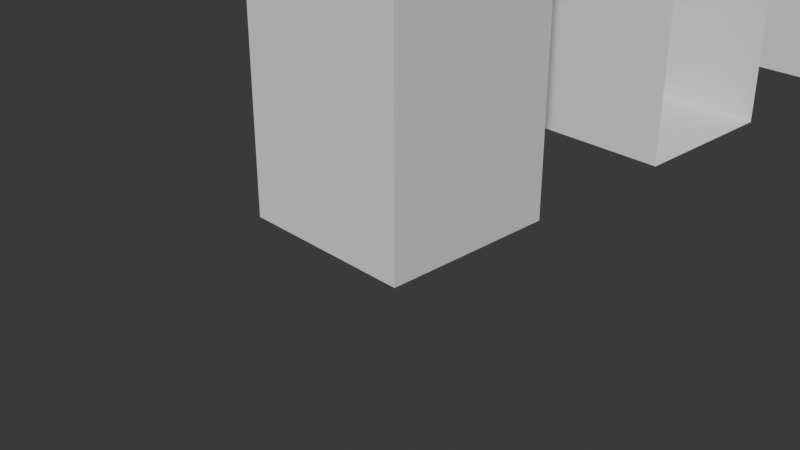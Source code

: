 # Source: LabyrinthAssets.blend  (saved by Blender 4.0.36; exported with 4.5.12 LTS)
import bpy
from mathutils import Matrix  # noqa: F401  (used for matrix-valued properties, if any)

bpy.ops.wm.read_factory_settings(use_empty=True)
scene = bpy.context.scene
scene.name = 'Scene'

# ---- collections
col_collection = bpy.data.collections.new('Collection'); scene.collection.children.link(col_collection)

# ---- world
world_world = bpy.data.worlds.new('World'); scene.world = world_world
world_world.use_nodes = True; world_world.node_tree.nodes.clear()
_N = world_world.node_tree.nodes; _L = world_world.node_tree.links
n0 = _N.new('ShaderNodeOutputWorld'); n0.name = 'World Output'; n0.location = (300, 300)
n1 = _N.new('ShaderNodeBackground'); n1.name = 'Background'; n1.location = (10, 300)
n1.inputs[0].default_value = (0.05088, 0.05088, 0.05088, 1.0)
_L.new(n1.outputs[0], n0.inputs[0])
n0.is_active_output = True
world_world.color = (0.05088, 0.05088, 0.05088)
world_world.use_sun_shadow = False
world_world.sun_shadow_jitter_overblur = 0.0

# ---- cameras
cam_camera = bpy.data.cameras.new('Camera')
cam_camera.clip_end = 100.0
cam_camera.lens = 50.0
cam_camera.ortho_scale = 7.314

# ---- meshes
me_cube_001 = bpy.data.meshes.new('Cube.001')
me_cube_001.from_pydata([(-1.0, -1.0, -3.0), (-1.0, -1.0, 3.0), (-1.0, 1.0, -3.0), (-1.0, 1.0, 3.0), (1.0, -1.0, -3.0), (1.0, -1.0, 3.0), (1.0, 1.0, -3.0), (1.0, 1.0, 3.0)], [], [(0, 2, 3, 1), (2, 6, 7, 3), (4, 0, 1, 5), (2, 0, 4, 6)])
_uv = me_cube_001.uv_layers.new(name='UVMap')
_uv.uv.foreach_set('vector', [0.375, 0.0, 0.375, 0.25, 0.625, 0.25, 0.625, 0.0, 0.375, 0.25, 0.375, 0.5, 0.625, 0.5, 0.625, 0.25, 0.375, 0.75, 0.375, 1.0, 0.625, 1.0, 0.625, 0.75, 0.125, 0.5, 0.125, 0.75, 0.375, 0.75, 0.375, 0.5])
me_cube_001.update()
me_cube_002 = bpy.data.meshes.new('Cube.002')
me_cube_002.from_pydata([(-1.0, -1.0, -3.0), (-1.0, -1.0, 3.0), (-1.0, 1.0, -3.0), (-1.0, 1.0, 3.0), (1.0, -1.0, -3.0), (1.0, -1.0, 3.0), (1.0, 1.0, -3.0), (1.0, 1.0, 3.0)], [], [(0, 1, 3, 2), (2, 3, 7, 6), (6, 7, 5, 4), (4, 5, 1, 0), (2, 6, 4, 0), (7, 3, 1, 5)])
_uv = me_cube_002.uv_layers.new(name='UVMap')
_uv.uv.foreach_set('vector', [0.375, 0.0, 0.625, 0.0, 0.625, 0.25, 0.375, 0.25, 0.375, 0.25, 0.625, 0.25, 0.625, 0.5, 0.375, 0.5, 0.375, 0.5, 0.625, 0.5, 0.625, 0.75, 0.375, 0.75, 0.375, 0.75, 0.625, 0.75, 0.625, 1.0, 0.375, 1.0, 0.125, 0.5, 0.375, 0.5, 0.375, 0.75, 0.125, 0.75, 0.625, 0.5, 0.875, 0.5, 0.875, 0.75, 0.625, 0.75])
me_cube_002.update()
me_cube_003 = bpy.data.meshes.new('Cube.003')
me_cube_003.from_pydata([(-1.0, -1.0, -3.0), (-1.0, -1.0, 3.0), (-1.0, 1.0, -3.0), (-1.0, 1.0, 3.0), (1.0, -1.0, -3.0), (1.0, -1.0, 3.0), (1.0, 1.0, -3.0)], [], [(0, 2, 3, 1), (4, 0, 1, 5), (2, 0, 4, 6)])
_uv = me_cube_003.uv_layers.new(name='UVMap')
_uv.uv.foreach_set('vector', [0.375, 0.0, 0.375, 0.25, 0.625, 0.25, 0.625, 0.0, 0.375, 0.75, 0.375, 1.0, 0.625, 1.0, 0.625, 0.75, 0.125, 0.5, 0.125, 0.75, 0.375, 0.75, 0.375, 0.5])
me_cube_003.update()
me_cube_004 = bpy.data.meshes.new('Cube.004')
me_cube_004.from_pydata([(-1.0, -1.0, -3.0), (-1.0, -1.0, 3.0), (-1.0, 1.0, -3.0), (-1.0, 1.0, 3.0), (1.0, -1.0, -3.0), (1.0, -1.0, 3.0), (1.0, 1.0, -3.0), (1.0, 1.0, 3.0)], [], [(2, 6, 7, 3), (4, 0, 1, 5), (2, 0, 4, 6)])
_uv = me_cube_004.uv_layers.new(name='UVMap')
_uv.uv.foreach_set('vector', [0.375, 0.25, 0.375, 0.5, 0.625, 0.5, 0.625, 0.25, 0.375, 0.75, 0.375, 1.0, 0.625, 1.0, 0.625, 0.75, 0.125, 0.5, 0.125, 0.75, 0.375, 0.75, 0.375, 0.5])
me_cube_004.update()
me_cube_005 = bpy.data.meshes.new('Cube.005')
me_cube_005.from_pydata([(-1.0, -1.0, -3.0), (-1.0, -1.0, 3.0), (-1.0, 1.0, -3.0), (1.0, -1.0, -3.0), (1.0, -1.0, 3.0), (1.0, 1.0, -3.0)], [], [(3, 0, 1, 4), (2, 0, 3, 5)])
_uv = me_cube_005.uv_layers.new(name='UVMap')
_uv.uv.foreach_set('vector', [0.375, 0.75, 0.375, 1.0, 0.625, 1.0, 0.625, 0.75, 0.125, 0.5, 0.125, 0.75, 0.375, 0.75, 0.375, 0.5])
me_cube_005.update()
me_cube_006 = bpy.data.meshes.new('Cube.006')
me_cube_006.from_pydata([(-1.0, -1.0, -3.0), (-1.0, 1.0, -3.0), (1.0, -1.0, -3.0), (1.0, 1.0, -3.0)], [], [(1, 0, 2, 3)])
_uv = me_cube_006.uv_layers.new(name='UVMap')
_uv.uv.foreach_set('vector', [0.125, 0.5, 0.125, 0.75, 0.375, 0.75, 0.375, 0.5])
me_cube_006.update()
me_cube_007 = bpy.data.meshes.new('Cube.007')
me_cube_007.from_pydata([(-1.0, -1.0, 3.0), (-1.0, 1.0, 3.0), (1.0, -1.0, 3.0), (1.0, 1.0, 3.0)], [], [(3, 1, 0, 2)])
_uv = me_cube_007.uv_layers.new(name='UVMap')
_uv.uv.foreach_set('vector', [0.625, 0.5, 0.875, 0.5, 0.875, 0.75, 0.625, 0.75])
me_cube_007.update()
me_cube_008 = bpy.data.meshes.new('Cube.008')
me_cube_008.from_pydata([(-2.998, -2.998, -0.6109), (-2.998, -2.998, 0.6109), (-2.998, 2.998, -0.6109), (-2.998, 2.998, 0.6109), (2.998, -2.998, -0.6109), (2.998, -2.998, 0.6109), (2.998, 2.998, -0.6109), (2.998, 2.998, 0.6109)], [], [(0, 1, 3, 2), (2, 3, 7, 6), (6, 7, 5, 4), (4, 5, 1, 0), (2, 6, 4, 0), (7, 3, 1, 5)])
_uv = me_cube_008.uv_layers.new(name='UVMap')
_uv.uv.foreach_set('vector', [0.375, 0.0, 0.625, 0.0, 0.625, 0.25, 0.375, 0.25, 0.375, 0.25, 0.625, 0.25, 0.625, 0.5, 0.375, 0.5, 0.375, 0.5, 0.625, 0.5, 0.625, 0.75, 0.375, 0.75, 0.375, 0.75, 0.625, 0.75, 0.625, 1.0, 0.375, 1.0, 0.125, 0.5, 0.375, 0.5, 0.375, 0.75, 0.125, 0.75, 0.625, 0.5, 0.875, 0.5, 0.875, 0.75, 0.625, 0.75])
me_cube_008.update()

# ---- objects
ob_camera = bpy.data.objects.new('Camera', cam_camera)
ob_wall3__col = bpy.data.objects.new('Wall3 -col', me_cube_001)
ob_pillar__col = bpy.data.objects.new('Pillar -col', me_cube_002)
ob_wall2_1__col = bpy.data.objects.new('Wall2_1 -col', me_cube_003)
ob_wall2_2__col = bpy.data.objects.new('Wall2_2 -col', me_cube_004)
ob_wall1__col = bpy.data.objects.new('Wall1 -col', me_cube_005)
ob_floor__col = bpy.data.objects.new('Floor -col', me_cube_006)
ob_top__col = bpy.data.objects.new('Top -col', me_cube_007)
ob_cube__col = bpy.data.objects.new('Cube -col', me_cube_008)

# ---- transforms, parenting, visibility, modifiers, constraints
ob_camera.location = (7.359, -6.926, 4.958)
ob_camera.rotation_euler = (1.109, 0.0, 0.8149)
ob_camera.lock_rotations_4d = False
ob_camera.empty_display_type = 'ARROWS'
ob_camera.color = (0.0, 0.0, 0.0, 0.0)
ob_camera.display_type = 'WIRE'
ob_camera.lineart.crease_threshold = 0.0
ob_wall3__col.location = (0.0, 4.0, 3.0)
ob_pillar__col.location = (0.0, 0.0, 3.0)
ob_wall2_1__col.location = (0.0, 8.0, 3.0)
ob_wall2_2__col.location = (0.0, 12.0, 3.0)
ob_wall1__col.location = (0.0, 16.0, 3.0)
ob_floor__col.location = (0.0, 20.0, 3.0)
ob_top__col.location = (0.0, 24.0, 3.0)
ob_cube__col.location = (9.964, 3.062, 0.2397)

# ---- collection membership
col_collection.objects.link(ob_camera)
col_collection.objects.link(ob_wall3__col)
col_collection.objects.link(ob_pillar__col)
col_collection.objects.link(ob_wall2_1__col)
col_collection.objects.link(ob_wall2_2__col)
col_collection.objects.link(ob_wall1__col)
col_collection.objects.link(ob_floor__col)
col_collection.objects.link(ob_top__col)
col_collection.objects.link(ob_cube__col)

# ---- scene / render settings (as saved in the file)
scene.camera = ob_camera
scene.frame_start = 1; scene.frame_end = 250; scene.frame_set(0)
scene.render.engine = 'BLENDER_EEVEE_NEXT'
scene.cycles.sampling_pattern = 'TABULATED_SOBOL'
bpy.context.view_layer.update()

# ---- added for rendering (the .blend has no usable light): sun
light_auto_sun = bpy.data.lights.new('AutoSun', 'SUN')
light_auto_sun.energy = 3.0
light_auto_sun.angle = 0.0523599
ob_auto_sun = bpy.data.objects.new('AutoSun', light_auto_sun)
scene.collection.objects.link(ob_auto_sun)
ob_auto_sun.rotation_euler = (0.872665, 0.174533, 0.523599)
bpy.context.view_layer.update()
